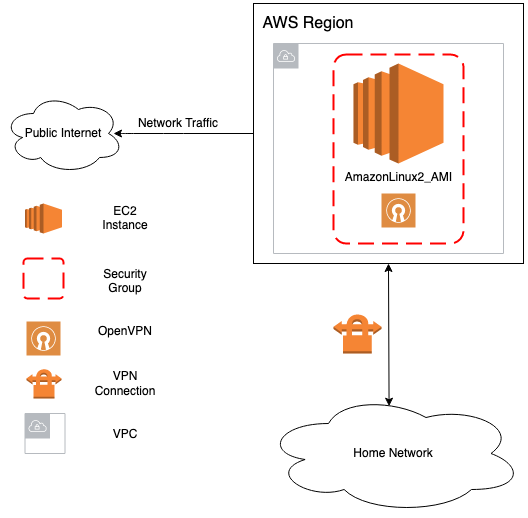

The diagram above was exported from draw.io. Its source (the exported page's mxGraphModel, read from the mxfile embedded in the PNG):
<mxGraphModel dx="2124" dy="1028" grid="1" gridSize="10" guides="1" tooltips="1" connect="1" arrows="1" fold="1" page="1" pageScale="1" pageWidth="827" pageHeight="1169" math="0" shadow="0">
  <root>
    <mxCell id="0" />
    <mxCell id="1" parent="0" />
    <mxCell id="DDMFEBr6GYzffyeEHLhh-3" value="" style="rounded=0;whiteSpace=wrap;html=1;" vertex="1" parent="1">
      <mxGeometry x="-570" y="80" width="270" height="260" as="geometry" />
    </mxCell>
    <mxCell id="DDMFEBr6GYzffyeEHLhh-8" value="" style="outlineConnect=0;gradientColor=none;html=1;whiteSpace=wrap;fontSize=12;fontStyle=0;shape=mxgraph.aws4.group;grIcon=mxgraph.aws4.group_vpc;strokeColor=#B6BABF;fillColor=none;verticalAlign=top;align=left;spacingLeft=30;fontColor=#B6BABF;dashed=0;" vertex="1" parent="1">
      <mxGeometry x="-550" y="120" width="230" height="210" as="geometry" />
    </mxCell>
    <mxCell id="DDMFEBr6GYzffyeEHLhh-7" value="" style="rounded=1;arcSize=10;dashed=1;strokeColor=#ff0000;fillColor=none;gradientColor=none;dashPattern=8 4;strokeWidth=2;" vertex="1" parent="1">
      <mxGeometry x="-490" y="131" width="130" height="189" as="geometry" />
    </mxCell>
    <mxCell id="DDMFEBr6GYzffyeEHLhh-1" value="AmazonLinux2_AMI" style="outlineConnect=0;dashed=0;verticalLabelPosition=bottom;verticalAlign=top;align=center;html=1;shape=mxgraph.aws3.ec2;fillColor=#F58534;gradientColor=none;" vertex="1" parent="1">
      <mxGeometry x="-470" y="140" width="90" height="100" as="geometry" />
    </mxCell>
    <mxCell id="DDMFEBr6GYzffyeEHLhh-2" value="" style="pointerEvents=1;shadow=0;dashed=0;html=1;strokeColor=none;fillColor=#DF8C42;labelPosition=center;verticalLabelPosition=bottom;verticalAlign=top;align=center;outlineConnect=0;shape=mxgraph.veeam2.open_vpn;" vertex="1" parent="1">
      <mxGeometry x="-442" y="270" width="34" height="34" as="geometry" />
    </mxCell>
    <mxCell id="DDMFEBr6GYzffyeEHLhh-4" value="Home Network" style="ellipse;shape=cloud;whiteSpace=wrap;html=1;" vertex="1" parent="1">
      <mxGeometry x="-560" y="470" width="260" height="120" as="geometry" />
    </mxCell>
    <mxCell id="DDMFEBr6GYzffyeEHLhh-5" value="" style="endArrow=classic;startArrow=classic;html=1;entryX=0.5;entryY=1;entryDx=0;entryDy=0;exitX=0.483;exitY=0.106;exitDx=0;exitDy=0;exitPerimeter=0;" edge="1" parent="1" source="DDMFEBr6GYzffyeEHLhh-4" target="DDMFEBr6GYzffyeEHLhh-3">
      <mxGeometry width="50" height="50" relative="1" as="geometry">
        <mxPoint x="-435" y="379" as="sourcePoint" />
        <mxPoint x="-400" y="330" as="targetPoint" />
      </mxGeometry>
    </mxCell>
    <mxCell id="DDMFEBr6GYzffyeEHLhh-6" value="&lt;font style=&quot;font-size: 16px&quot;&gt;AWS Region&lt;/font&gt;" style="text;html=1;strokeColor=none;fillColor=none;align=center;verticalAlign=middle;whiteSpace=wrap;rounded=0;" vertex="1" parent="1">
      <mxGeometry x="-570" y="90" width="110" height="20" as="geometry" />
    </mxCell>
    <mxCell id="DDMFEBr6GYzffyeEHLhh-9" value="" style="endArrow=classic;html=1;exitX=0;exitY=0.5;exitDx=0;exitDy=0;" edge="1" parent="1" source="DDMFEBr6GYzffyeEHLhh-3">
      <mxGeometry width="50" height="50" relative="1" as="geometry">
        <mxPoint x="-720" y="215" as="sourcePoint" />
        <mxPoint x="-710" y="210" as="targetPoint" />
        <Array as="points">
          <mxPoint x="-650" y="210" />
          <mxPoint x="-700" y="210" />
        </Array>
      </mxGeometry>
    </mxCell>
    <mxCell id="DDMFEBr6GYzffyeEHLhh-11" value="Network Traffic" style="text;html=1;strokeColor=none;fillColor=none;align=center;verticalAlign=middle;whiteSpace=wrap;rounded=0;" vertex="1" parent="1">
      <mxGeometry x="-690" y="190" width="90" height="20" as="geometry" />
    </mxCell>
    <mxCell id="DDMFEBr6GYzffyeEHLhh-17" value="&lt;div&gt;Public Internet&lt;/div&gt;" style="ellipse;shape=cloud;whiteSpace=wrap;html=1;" vertex="1" parent="1">
      <mxGeometry x="-820" y="170" width="120" height="80" as="geometry" />
    </mxCell>
    <mxCell id="DDMFEBr6GYzffyeEHLhh-18" value="" style="outlineConnect=0;dashed=0;verticalLabelPosition=bottom;verticalAlign=top;align=center;html=1;shape=mxgraph.aws3.vpn_connection;fillColor=#F58534;gradientColor=none;" vertex="1" parent="1">
      <mxGeometry x="-490" y="390" width="48" height="40" as="geometry" />
    </mxCell>
    <mxCell id="DDMFEBr6GYzffyeEHLhh-22" value="" style="outlineConnect=0;dashed=0;verticalLabelPosition=bottom;verticalAlign=top;align=center;html=1;shape=mxgraph.aws3.ec2;fillColor=#F58534;gradientColor=none;" vertex="1" parent="1">
      <mxGeometry x="-798.5" y="280" width="37" height="30" as="geometry" />
    </mxCell>
    <mxCell id="DDMFEBr6GYzffyeEHLhh-23" value="" style="rounded=1;arcSize=10;dashed=1;strokeColor=#ff0000;fillColor=none;gradientColor=none;dashPattern=8 4;strokeWidth=2;" vertex="1" parent="1">
      <mxGeometry x="-800" y="335" width="40" height="40" as="geometry" />
    </mxCell>
    <mxCell id="DDMFEBr6GYzffyeEHLhh-24" value="" style="pointerEvents=1;shadow=0;dashed=0;html=1;strokeColor=none;fillColor=#DF8C42;labelPosition=center;verticalLabelPosition=bottom;verticalAlign=top;align=center;outlineConnect=0;shape=mxgraph.veeam2.open_vpn;" vertex="1" parent="1">
      <mxGeometry x="-797" y="398" width="34" height="34" as="geometry" />
    </mxCell>
    <mxCell id="DDMFEBr6GYzffyeEHLhh-25" value="" style="outlineConnect=0;dashed=0;verticalLabelPosition=bottom;verticalAlign=top;align=center;html=1;shape=mxgraph.aws3.vpn_connection;fillColor=#F58534;gradientColor=none;" vertex="1" parent="1">
      <mxGeometry x="-797" y="445" width="35" height="30" as="geometry" />
    </mxCell>
    <mxCell id="DDMFEBr6GYzffyeEHLhh-26" value="EC2 Instance" style="text;html=1;strokeColor=none;fillColor=none;align=center;verticalAlign=middle;whiteSpace=wrap;rounded=0;" vertex="1" parent="1">
      <mxGeometry x="-718.5" y="285" width="40" height="20" as="geometry" />
    </mxCell>
    <mxCell id="DDMFEBr6GYzffyeEHLhh-27" value="&lt;div&gt;Security Group&lt;/div&gt;&lt;div&gt;&lt;br&gt;&lt;/div&gt;" style="text;html=1;strokeColor=none;fillColor=none;align=center;verticalAlign=middle;whiteSpace=wrap;rounded=0;" vertex="1" parent="1">
      <mxGeometry x="-718.5" y="355" width="40" height="20" as="geometry" />
    </mxCell>
    <mxCell id="DDMFEBr6GYzffyeEHLhh-28" value="&lt;div&gt;OpenVPN&lt;/div&gt;&lt;div&gt;&lt;br&gt;&lt;/div&gt;" style="text;html=1;strokeColor=none;fillColor=none;align=center;verticalAlign=middle;whiteSpace=wrap;rounded=0;" vertex="1" parent="1">
      <mxGeometry x="-718.5" y="405" width="40" height="20" as="geometry" />
    </mxCell>
    <mxCell id="DDMFEBr6GYzffyeEHLhh-29" value="&lt;div&gt;VPN Connection&lt;/div&gt;&lt;div&gt;&lt;br&gt;&lt;/div&gt;&lt;div&gt;&lt;br&gt;&lt;/div&gt;" style="text;html=1;strokeColor=none;fillColor=none;align=center;verticalAlign=middle;whiteSpace=wrap;rounded=0;" vertex="1" parent="1">
      <mxGeometry x="-718.5" y="465" width="40" height="20" as="geometry" />
    </mxCell>
    <mxCell id="DDMFEBr6GYzffyeEHLhh-30" value="" style="outlineConnect=0;gradientColor=none;html=1;whiteSpace=wrap;fontSize=12;fontStyle=0;shape=mxgraph.aws4.group;grIcon=mxgraph.aws4.group_vpc;strokeColor=#B6BABF;fillColor=none;verticalAlign=top;align=left;spacingLeft=30;fontColor=#B6BABF;dashed=0;" vertex="1" parent="1">
      <mxGeometry x="-798.5" y="490" width="40" height="40" as="geometry" />
    </mxCell>
    <mxCell id="DDMFEBr6GYzffyeEHLhh-31" value="&lt;div&gt;VPC&lt;br&gt;&lt;/div&gt;&lt;div&gt;&lt;br&gt;&lt;/div&gt;&lt;div&gt;&lt;br&gt;&lt;/div&gt;" style="text;html=1;strokeColor=none;fillColor=none;align=center;verticalAlign=middle;whiteSpace=wrap;rounded=0;" vertex="1" parent="1">
      <mxGeometry x="-718.5" y="515" width="40" height="20" as="geometry" />
    </mxCell>
    <mxCell id="DDMFEBr6GYzffyeEHLhh-32" style="edgeStyle=orthogonalEdgeStyle;rounded=0;orthogonalLoop=1;jettySize=auto;html=1;exitX=0.5;exitY=1;exitDx=0;exitDy=0;" edge="1" parent="1" source="DDMFEBr6GYzffyeEHLhh-26" target="DDMFEBr6GYzffyeEHLhh-26">
      <mxGeometry relative="1" as="geometry" />
    </mxCell>
  </root>
</mxGraphModel>